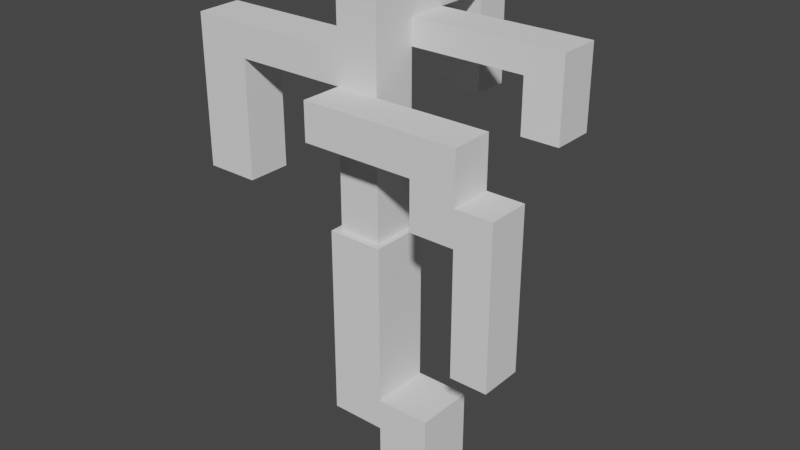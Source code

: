 # Source: lamp.blend  (saved by Blender 3.6.13; exported with 4.5.12 LTS)
import bpy
from mathutils import Matrix  # noqa: F401  (used for matrix-valued properties, if any)

bpy.ops.wm.read_factory_settings(use_empty=True)
scene = bpy.context.scene
scene.name = 'Scene'

# ---- collections
col_collection = bpy.data.collections.new('Collection'); scene.collection.children.link(col_collection)

# ---- world
world_world = bpy.data.worlds.new('World'); scene.world = world_world
world_world.use_nodes = True; world_world.node_tree.nodes.clear()
_N = world_world.node_tree.nodes; _L = world_world.node_tree.links
n0 = _N.new('ShaderNodeOutputWorld'); n0.name = 'World Output'; n0.location = (300, 300)
n1 = _N.new('ShaderNodeBackground'); n1.name = 'Background'; n1.location = (10, 300)
n1.inputs[0].default_value = (0.05088, 0.05088, 0.05088, 1.0)
_L.new(n1.outputs[0], n0.inputs[0])
n0.is_active_output = True
world_world.color = (0.05088, 0.05088, 0.05088)
world_world.use_sun_shadow = False
world_world.sun_shadow_jitter_overblur = 0.0

# ---- meshes
me_cube_001 = bpy.data.meshes.new('Cube.001')
me_cube_001.from_pydata([(-1.0, -1.0, -1.0), (-1.0, -1.0, 1.0), (-1.0, 1.0, -1.0), (-1.0, 1.0, 1.0), (1.0, -1.0, -1.0), (1.0, -1.0, 1.0), (1.0, 1.0, -1.0), (1.0, 1.0, 1.0), (-1.0, -1.0, 0.3697), (-1.0, 1.0, 0.3697), (1.0, 1.0, 0.3697), (1.0, -1.0, 0.3697), (-3.066, -1.0, 0.3697), (-3.066, -1.0, 1.0), (-3.066, 1.0, 1.0), (-3.066, 1.0, 0.3697), (-1.0, -1.0, 4.197), (-1.0, 1.0, 4.197), (-3.066, -1.0, 4.197), (-3.066, 1.0, 4.197), (-1.24, -0.7676, 4.197), (-1.24, 0.7676, 4.197), (-2.826, -0.7676, 4.197), (-2.826, 0.7676, 4.197), (-2.826, 0.7676, 7.576), (-1.24, 0.7676, 7.556), (-2.826, -0.7676, 7.564), (-1.24, -0.7676, 7.556), (-1.24, 0.7676, 6.904), (-2.826, 0.7676, 6.904), (-2.826, -0.7676, 6.904), (-1.24, -0.7676, 6.904), (-1.24, 0.7676, 6.157), (-2.826, 0.7676, 6.157), (-2.826, -0.7676, 6.157), (-1.24, -0.7676, 6.157), (-2.826, -2.175, 6.157), (-2.826, -2.175, 6.904), (-1.24, -2.175, 6.157), (-1.24, -2.175, 6.904), (2.961, -0.7676, 6.157), (2.961, -0.7676, 6.904), (2.961, -2.175, 6.157), (2.961, -2.175, 6.904), (1.335, -0.7676, 6.157), (1.335, -2.175, 6.157), (1.335, -2.175, 6.904), (1.335, -0.7676, 6.904), (2.961, -0.7676, 5.22), (2.961, -2.175, 5.22), (1.335, -0.7676, 5.22), (1.335, -2.175, 5.22), (2.961, -0.7676, 5.912), (1.335, -0.7676, 5.912), (1.335, -2.175, 5.912), (2.961, -2.175, 5.912), (4.299, -0.7676, 5.22), (4.299, -2.175, 5.22), (4.299, -0.7676, 5.912), (4.299, -2.175, 5.912), (2.961, -0.7676, 3.825), (2.961, -2.175, 3.825), (4.299, -0.7676, 3.825), (4.299, -2.175, 3.825), (2.961, -0.7676, 2.833), (2.961, -2.175, 2.833), (4.299, -0.7676, 2.833), (4.299, -2.175, 2.833), (-2.826, 0.7676, 8.066), (-1.24, 0.7676, 8.066), (-1.24, 2.121, 8.066), (-1.24, 2.144, 7.556), (-2.826, 2.144, 7.576), (-2.826, 2.144, 8.066), (4.274, 0.7676, 8.066), (4.274, 0.7676, 7.556), (4.274, 2.144, 8.066), (4.274, 2.144, 7.556), (2.93, 2.144, 7.556), (2.93, 0.7676, 7.556), (2.93, 2.144, 8.066), (2.93, 0.7676, 8.066), (4.274, 2.144, 6.532), (4.274, 0.7676, 6.532), (2.93, 2.144, 6.532), (2.93, 0.7676, 6.532), (-2.826, -0.7676, 8.036), (-1.24, -0.7676, 8.032), (-1.24, -0.7676, 8.65), (-1.24, 0.7676, 8.65), (-2.826, -0.7676, 8.65), (-2.826, 0.7676, 8.65), (-1.24, 2.104, 8.65), (-2.826, 2.142, 8.65), (-2.754, 5.213, 8.085), (-1.169, 5.19, 8.085), (-1.169, 5.173, 8.668), (-2.754, 5.211, 8.668), (-1.197, 3.985, 8.078), (-1.197, 3.968, 8.661), (-2.782, 4.008, 8.078), (-2.782, 4.006, 8.661), (-2.754, 5.246, 6.195), (-1.168, 5.223, 6.195), (-1.196, 4.018, 6.188), (-2.782, 4.041, 6.188), (-9.137, -0.7676, 7.564), (-9.137, 0.7676, 7.576), (-9.137, -0.7676, 6.904), (-9.137, 0.7676, 6.904), (-7.095, 0.7676, 7.576), (-7.095, -0.7676, 7.564), (-7.095, -0.7676, 6.904), (-7.095, 0.7676, 6.904), (-9.137, -0.7676, 4.498), (-9.137, 0.7676, 4.498), (-7.095, -0.7676, 4.498), (-7.095, 0.7676, 4.498)], [], [(8, 1, 13, 12), (9, 3, 7, 10), (10, 7, 5, 11), (11, 5, 1, 8), (2, 6, 4, 0), (7, 3, 1, 5), (4, 11, 8, 0), (6, 10, 11, 4), (2, 9, 10, 6), (0, 8, 9, 2), (12, 13, 14, 15), (9, 8, 12, 15), (3, 14, 19, 17), (3, 9, 15, 14), (19, 18, 22, 23), (14, 13, 18, 19), (1, 3, 17, 16), (13, 1, 16, 18), (18, 16, 20, 22), (16, 17, 21, 20), (17, 19, 23, 21), (99, 98, 95, 96), (86, 90, 91, 68), (32, 33, 29, 28), (33, 34, 30, 29), (31, 30, 37, 39), (35, 32, 28, 31), (20, 21, 32, 35), (22, 20, 35, 34), (23, 22, 34, 33), (21, 23, 33, 32), (36, 38, 39, 37), (30, 34, 36, 37), (34, 35, 38, 36), (53, 52, 48, 50), (40, 41, 43, 42), (47, 46, 43, 41), (46, 45, 42, 43), (44, 47, 41, 40), (35, 31, 47, 44), (39, 38, 45, 46), (31, 39, 46, 47), (38, 35, 44, 45), (51, 50, 48, 49), (54, 53, 50, 51), (55, 54, 51, 49), (52, 55, 59, 58), (40, 42, 55, 52), (42, 45, 54, 55), (45, 44, 53, 54), (44, 40, 52, 53), (58, 59, 57, 56), (48, 52, 58, 56), (56, 57, 63, 62), (55, 49, 57, 59), (63, 61, 65, 67), (57, 49, 61, 63), (49, 48, 60, 61), (48, 56, 62, 60), (65, 64, 66, 67), (62, 63, 67, 66), (60, 62, 66, 64), (61, 60, 64, 65), (28, 29, 24, 25), (111, 110, 107, 106), (30, 31, 27, 26), (31, 28, 25, 27), (24, 68, 73, 72), (25, 24, 72, 71), (78, 77, 82, 84), (74, 75, 77, 76), (78, 80, 76, 77), (81, 79, 75, 74), (80, 81, 74, 76), (70, 69, 81, 80), (69, 25, 79, 81), (71, 70, 80, 78), (25, 71, 78, 79), (85, 84, 82, 83), (79, 78, 84, 85), (77, 75, 83, 82), (75, 79, 85, 83), (69, 70, 73, 68), (70, 71, 72, 73), (26, 27, 87, 86), (87, 88, 90, 86), (26, 86, 68, 24), (70, 92, 89, 69), (68, 91, 93, 73), (91, 89, 92, 93), (88, 89, 91, 90), (69, 89, 88, 87, 27, 25), (94, 97, 96, 95), (95, 98, 104, 103), (101, 99, 96, 97), (100, 101, 97, 94), (73, 93, 101, 100), (93, 92, 99, 101), (70, 73, 100, 98), (92, 70, 98, 99), (104, 105, 102, 103), (94, 95, 103, 102), (98, 100, 105, 104), (100, 94, 102, 105), (109, 108, 106, 107), (112, 111, 106, 108), (113, 112, 116, 117), (110, 113, 109, 107), (24, 29, 113, 110), (29, 30, 112, 113), (30, 26, 111, 112), (26, 24, 110, 111), (117, 116, 114, 115), (109, 113, 117, 115), (108, 109, 115, 114), (112, 108, 114, 116)])
_uv = me_cube_001.uv_layers.new(name='UVMap')
_uv.uv.foreach_set('vector', [0.5462, 1.0, 0.625, 1.0, 0.625, 1.0, 0.5462, 1.0, 0.5462, 0.25, 0.625, 0.25, 0.625, 0.5, 0.5462, 0.5, 0.5462, 0.5, 0.625, 0.5, 0.625, 0.75, 0.5462, 0.75, 0.5462, 0.75, 0.625, 0.75, 0.625, 1.0, 0.5462, 1.0, 0.125, 0.5, 0.375, 0.5, 0.375, 0.75, 0.125, 0.75, 0.625, 0.5, 0.875, 0.5, 0.875, 0.75, 0.625, 0.75, 0.375, 0.75, 0.5462, 0.75, 0.5462, 1.0, 0.375, 1.0, 0.375, 0.5, 0.5462, 0.5, 0.5462, 0.75, 0.375, 0.75, 0.375, 0.25, 0.5462, 0.25, 0.5462, 0.5, 0.375, 0.5, 0.375, 0.0, 0.5462, 0.0, 0.5462, 0.25, 0.375, 0.25, 0.5462, 0.0, 0.625, 0.0, 0.625, 0.25, 0.5462, 0.25, 0.5462, 0.25, 0.5462, 0.0, 0.5462, 0.0, 0.5462, 0.25, 0.625, 0.25, 0.625, 0.25, 0.625, 0.25, 0.625, 0.25, 0.625, 0.25, 0.5462, 0.25, 0.5462, 0.25, 0.625, 0.25, 0.625, 0.25, 0.625, 0.0, 0.625, 0.0, 0.625, 0.25, 0.625, 0.25, 0.625, 0.0, 0.625, 0.0, 0.625, 0.25, 0.875, 0.75, 0.875, 0.5, 0.875, 0.5, 0.875, 0.75, 0.625, 1.0, 0.625, 1.0, 0.625, 1.0, 0.625, 1.0, 0.625, 1.0, 0.625, 1.0, 0.625, 1.0, 0.625, 1.0, 0.875, 0.75, 0.875, 0.5, 0.875, 0.5, 0.875, 0.75, 0.625, 0.25, 0.625, 0.25, 0.625, 0.25, 0.625, 0.25, 0.875, 0.5, 0.875, 0.5, 0.875, 0.5, 0.875, 0.5, 0.625, 1.0, 0.625, 1.0, 0.625, 0.25, 0.625, 0.25, 0.625, 0.25, 0.625, 0.25, 0.625, 0.25, 0.625, 0.25, 0.625, 0.25, 0.625, 0.0, 0.625, 0.0, 0.625, 0.25, 0.625, 1.0, 0.625, 1.0, 0.625, 1.0, 0.625, 1.0, 0.875, 0.75, 0.875, 0.5, 0.875, 0.5, 0.875, 0.75, 0.875, 0.75, 0.875, 0.5, 0.875, 0.5, 0.875, 0.75, 0.625, 1.0, 0.625, 1.0, 0.625, 1.0, 0.625, 1.0, 0.625, 0.25, 0.625, 0.0, 0.625, 0.0, 0.625, 0.25, 0.625, 0.25, 0.625, 0.25, 0.625, 0.25, 0.625, 0.25, 0.625, 1.0, 0.625, 1.0, 0.625, 1.0, 0.625, 1.0, 0.625, 0.0, 0.625, 0.0, 0.625, 0.0, 0.625, 0.0, 0.625, 1.0, 0.625, 1.0, 0.625, 1.0, 0.625, 1.0, 0.875, 0.75, 0.875, 0.75, 0.875, 0.75, 0.875, 0.75, 0.875, 0.75, 0.875, 0.75, 0.875, 0.75, 0.875, 0.75, 0.625, 1.0, 0.625, 1.0, 0.625, 1.0, 0.625, 1.0, 0.625, 1.0, 0.625, 1.0, 0.625, 1.0, 0.625, 1.0, 0.875, 0.75, 0.875, 0.75, 0.875, 0.75, 0.875, 0.75, 0.875, 0.75, 0.875, 0.75, 0.875, 0.75, 0.875, 0.75, 0.625, 1.0, 0.625, 1.0, 0.625, 1.0, 0.625, 1.0, 0.625, 1.0, 0.625, 1.0, 0.625, 1.0, 0.625, 1.0, 0.625, 1.0, 0.625, 1.0, 0.625, 1.0, 0.625, 1.0, 0.625, 1.0, 0.625, 1.0, 0.625, 1.0, 0.625, 1.0, 0.625, 1.0, 0.625, 1.0, 0.625, 1.0, 0.625, 1.0, 0.625, 1.0, 0.625, 1.0, 0.625, 1.0, 0.625, 1.0, 0.875, 0.75, 0.875, 0.75, 0.875, 0.75, 0.875, 0.75, 0.875, 0.75, 0.875, 0.75, 0.875, 0.75, 0.875, 0.75, 0.625, 1.0, 0.625, 1.0, 0.625, 1.0, 0.625, 1.0, 0.625, 1.0, 0.625, 1.0, 0.625, 1.0, 0.625, 1.0, 0.875, 0.75, 0.875, 0.75, 0.875, 0.75, 0.875, 0.75, 0.875, 0.75, 0.875, 0.75, 0.875, 0.75, 0.875, 0.75, 0.875, 0.75, 0.875, 0.75, 0.875, 0.75, 0.875, 0.75, 0.875, 0.75, 0.875, 0.75, 0.875, 0.75, 0.875, 0.75, 0.625, 1.0, 0.625, 1.0, 0.625, 1.0, 0.625, 1.0, 0.625, 1.0, 0.625, 1.0, 0.625, 1.0, 0.625, 1.0, 0.625, 1.0, 0.625, 1.0, 0.625, 1.0, 0.625, 1.0, 0.625, 1.0, 0.625, 1.0, 0.625, 1.0, 0.625, 1.0, 0.875, 0.75, 0.875, 0.75, 0.875, 0.75, 0.875, 0.75, 0.625, 1.0, 0.625, 1.0, 0.625, 1.0, 0.625, 1.0, 0.875, 0.75, 0.875, 0.75, 0.875, 0.75, 0.875, 0.75, 0.875, 0.75, 0.875, 0.75, 0.875, 0.75, 0.875, 0.75, 0.625, 1.0, 0.625, 1.0, 0.625, 1.0, 0.625, 1.0, 0.625, 0.25, 0.625, 0.25, 0.625, 0.25, 0.625, 0.25, 0.625, 1.0, 0.625, 0.25, 0.625, 0.25, 0.625, 1.0, 0.625, 1.0, 0.625, 1.0, 0.625, 1.0, 0.625, 1.0, 0.875, 0.75, 0.875, 0.5, 0.875, 0.5, 0.875, 0.75, 0.625, 0.25, 0.625, 0.25, 0.625, 0.25, 0.625, 0.25, 0.625, 0.25, 0.625, 0.25, 0.625, 0.25, 0.625, 0.25, 0.625, 0.25, 0.625, 0.25, 0.625, 0.25, 0.625, 0.25, 0.875, 0.5, 0.875, 0.5, 0.875, 0.5, 0.875, 0.5, 0.625, 0.25, 0.625, 0.25, 0.625, 0.25, 0.625, 0.25, 0.875, 0.5, 0.875, 0.5, 0.875, 0.5, 0.875, 0.5, 0.625, 0.25, 0.625, 0.25, 0.625, 0.25, 0.625, 0.25, 0.625, 0.25, 0.625, 0.25, 0.625, 0.25, 0.625, 0.25, 0.875, 0.5, 0.875, 0.5, 0.875, 0.5, 0.875, 0.5, 0.625, 0.25, 0.625, 0.25, 0.625, 0.25, 0.625, 0.25, 0.625, 0.25, 0.625, 0.25, 0.625, 0.25, 0.625, 0.25, 0.625, 0.25, 0.625, 0.25, 0.625, 0.25, 0.625, 0.25, 0.625, 0.25, 0.625, 0.25, 0.625, 0.25, 0.625, 0.25, 0.875, 0.5, 0.875, 0.5, 0.875, 0.5, 0.875, 0.5, 0.875, 0.5, 0.875, 0.5, 0.875, 0.5, 0.875, 0.5, 0.625, 0.25, 0.625, 0.25, 0.625, 0.25, 0.625, 0.25, 0.625, 0.25, 0.625, 0.25, 0.625, 0.25, 0.625, 0.25, 0.625, 1.0, 0.625, 1.0, 0.625, 1.0, 0.625, 1.0, 0.625, 1.0, 0.625, 1.0, 0.625, 1.0, 0.625, 1.0, 0.625, 1.0, 0.625, 1.0, 0.625, 0.25, 0.625, 0.25, 0.875, 0.5, 0.875, 0.5, 0.875, 0.5, 0.875, 0.5, 0.625, 0.25, 0.625, 0.25, 0.625, 0.25, 0.625, 0.25, 0.875, 0.5, 0.875, 0.5, 0.875, 0.5, 0.875, 0.5, 0.875, 0.75, 0.875, 0.5, 0.875, 0.5, 0.875, 0.75, 0.875, 0.5, 0.875, 0.5, 0.875, 0.75, 0.875, 0.75, 0.875, 0.75, 0.875, 0.5, 0.625, 0.25, 0.625, 0.25, 0.625, 0.25, 0.625, 0.25, 0.875, 0.5, 0.875, 0.5, 0.875, 0.5, 0.875, 0.5, 0.875, 0.5, 0.875, 0.5, 0.875, 0.5, 0.875, 0.5, 0.625, 0.25, 0.625, 0.25, 0.625, 0.25, 0.625, 0.25, 0.625, 0.25, 0.625, 0.25, 0.625, 0.25, 0.625, 0.25, 0.875, 0.5, 0.875, 0.5, 0.875, 0.5, 0.875, 0.5, 0.625, 0.25, 0.625, 0.25, 0.625, 0.25, 0.625, 0.25, 0.875, 0.5, 0.875, 0.5, 0.875, 0.5, 0.875, 0.5, 0.625, 0.25, 0.625, 0.25, 0.625, 0.25, 0.625, 0.25, 0.625, 0.25, 0.625, 0.25, 0.625, 0.25, 0.625, 0.25, 0.625, 0.25, 0.625, 0.25, 0.625, 0.25, 0.625, 0.25, 0.625, 0.25, 0.625, 0.25, 0.625, 0.25, 0.625, 0.25, 0.625, 0.25, 0.625, 0.0, 0.625, 0.0, 0.625, 0.25, 0.625, 1.0, 0.625, 1.0, 0.625, 1.0, 0.625, 1.0, 0.625, 0.25, 0.625, 0.0, 0.625, 0.0, 0.625, 0.25, 0.625, 0.25, 0.625, 0.25, 0.625, 0.25, 0.625, 0.25, 0.625, 0.25, 0.625, 0.25, 0.625, 0.25, 0.625, 0.25, 0.625, 0.25, 0.625, 0.0, 0.625, 0.0, 0.625, 0.25, 0.625, 1.0, 0.625, 1.0, 0.625, 1.0, 0.625, 1.0, 0.625, 1.0, 0.625, 0.25, 0.625, 0.25, 0.625, 1.0, 0.625, 0.25, 0.625, 0.0, 0.625, 0.0, 0.625, 0.25, 0.625, 0.25, 0.625, 0.25, 0.625, 0.25, 0.625, 0.25, 0.625, 0.0, 0.625, 0.25, 0.625, 0.25, 0.625, 0.0, 0.625, 1.0, 0.625, 1.0, 0.625, 1.0, 0.625, 1.0])
me_cube_001.update()

# ---- objects
ob_empty = bpy.data.objects.new('Empty', None)
ob_cube = bpy.data.objects.new('Cube', me_cube_001)

# ---- transforms, parenting, visibility, modifiers, constraints
ob_empty.location = (-19.27, 0.3611, 3.274)
ob_empty.rotation_euler = (1.571, -0.0, -0.0)
ob_empty.scale = (6.779, 6.779, 6.779)
ob_empty.empty_display_type = 'IMAGE'
ob_empty.empty_display_size = 5.0
ob_cube.location = (0.0, 0.0, 0.0)
ob_cube.scale = (0.911, 1.0, 1.699)

# ---- collection membership
col_collection.objects.link(ob_empty)
col_collection.objects.link(ob_cube)

# ---- scene / render settings (as saved in the file)
scene.frame_start = 1; scene.frame_end = 250; scene.frame_set(1)
scene.render.engine = 'BLENDER_EEVEE_NEXT'
scene.cycles.sampling_pattern = 'TABULATED_SOBOL'
scene.view_settings.view_transform = 'Filmic'
bpy.context.view_layer.update()

# ---- added for rendering (the .blend has no active camera and no usable light): camera, sun
cam_auto = bpy.data.cameras.new('AutoCamera')
cam_auto.lens = 50.0
cam_auto.sensor_width = 36.0
cam_auto.clip_end = 1000.0
ob_auto_camera = bpy.data.objects.new('AutoCamera', cam_auto)
scene.collection.objects.link(ob_auto_camera)
ob_auto_camera.location = (17.9567, -22.6571, 22.6436)
ob_auto_camera.rotation_euler = (1.09748, -7.21219e-08, 0.694738)
scene.camera = ob_auto_camera
light_auto_sun = bpy.data.lights.new('AutoSun', 'SUN')
light_auto_sun.energy = 3.0
light_auto_sun.angle = 0.0523599
ob_auto_sun = bpy.data.objects.new('AutoSun', light_auto_sun)
scene.collection.objects.link(ob_auto_sun)
ob_auto_sun.rotation_euler = (0.872665, 0.174533, 0.523599)
bpy.context.view_layer.update()
